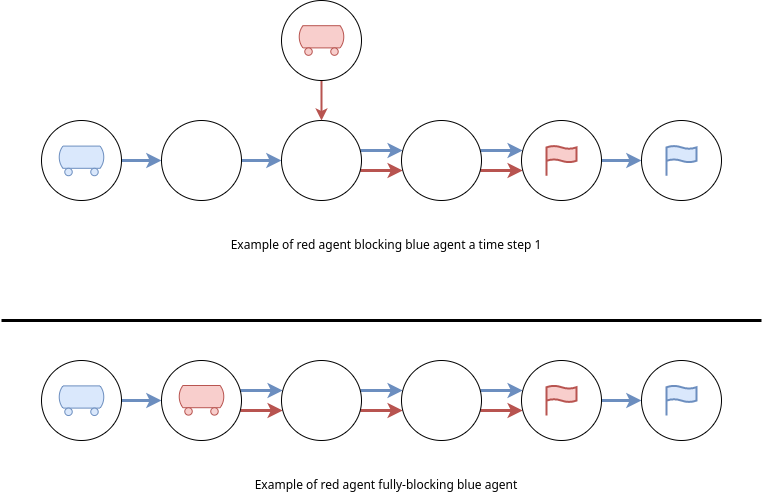

The diagram above was exported from draw.io. Its source (the exported page's mxGraphModel, read from the mxfile embedded in the PNG):
<mxGraphModel dx="1421" dy="904" grid="1" gridSize="10" guides="1" tooltips="1" connect="1" arrows="1" fold="1" page="1" pageScale="1" pageWidth="850" pageHeight="1100" math="0" shadow="0">
  <root>
    <mxCell id="0" />
    <mxCell id="1" parent="0" />
    <mxCell id="Mu9XdncE5rE30lAWcKzd-47" value="" style="edgeStyle=orthogonalEdgeStyle;rounded=0;orthogonalLoop=1;jettySize=auto;html=1;strokeWidth=3;fillColor=#dae8fc;strokeColor=#6c8ebf;" parent="1" source="Mu9XdncE5rE30lAWcKzd-8" target="Mu9XdncE5rE30lAWcKzd-9" edge="1">
      <mxGeometry relative="1" as="geometry" />
    </mxCell>
    <mxCell id="Mu9XdncE5rE30lAWcKzd-8" value="" style="ellipse;whiteSpace=wrap;html=1;aspect=fixed;" parent="1" vertex="1">
      <mxGeometry x="80" y="200" width="80" height="80" as="geometry" />
    </mxCell>
    <mxCell id="Mu9XdncE5rE30lAWcKzd-43" value="" style="edgeStyle=orthogonalEdgeStyle;rounded=0;orthogonalLoop=1;jettySize=auto;html=1;strokeWidth=3;fillColor=#dae8fc;strokeColor=#6c8ebf;" parent="1" source="Mu9XdncE5rE30lAWcKzd-9" target="Mu9XdncE5rE30lAWcKzd-10" edge="1">
      <mxGeometry relative="1" as="geometry">
        <Array as="points">
          <mxPoint x="290" y="240" />
          <mxPoint x="290" y="240" />
        </Array>
      </mxGeometry>
    </mxCell>
    <mxCell id="Mu9XdncE5rE30lAWcKzd-9" value="" style="ellipse;whiteSpace=wrap;html=1;aspect=fixed;" parent="1" vertex="1">
      <mxGeometry x="200" y="200" width="80" height="80" as="geometry" />
    </mxCell>
    <mxCell id="Mu9XdncE5rE30lAWcKzd-44" value="" style="edgeStyle=orthogonalEdgeStyle;rounded=0;orthogonalLoop=1;jettySize=auto;html=1;strokeWidth=3;fillColor=#dae8fc;strokeColor=#6c8ebf;" parent="1" source="Mu9XdncE5rE30lAWcKzd-10" target="Mu9XdncE5rE30lAWcKzd-12" edge="1">
      <mxGeometry relative="1" as="geometry">
        <Array as="points">
          <mxPoint x="420" y="230" />
          <mxPoint x="420" y="230" />
        </Array>
      </mxGeometry>
    </mxCell>
    <mxCell id="Mu9XdncE5rE30lAWcKzd-49" value="" style="edgeStyle=orthogonalEdgeStyle;rounded=0;orthogonalLoop=1;jettySize=auto;html=1;strokeWidth=3;fillColor=#f8cecc;strokeColor=#b85450;" parent="1" source="Mu9XdncE5rE30lAWcKzd-10" target="Mu9XdncE5rE30lAWcKzd-12" edge="1">
      <mxGeometry relative="1" as="geometry">
        <Array as="points">
          <mxPoint x="420" y="250" />
          <mxPoint x="420" y="250" />
        </Array>
      </mxGeometry>
    </mxCell>
    <mxCell id="Mu9XdncE5rE30lAWcKzd-10" value="" style="ellipse;whiteSpace=wrap;html=1;aspect=fixed;" parent="1" vertex="1">
      <mxGeometry x="320" y="200" width="80" height="80" as="geometry" />
    </mxCell>
    <mxCell id="Mu9XdncE5rE30lAWcKzd-45" value="" style="edgeStyle=orthogonalEdgeStyle;rounded=0;orthogonalLoop=1;jettySize=auto;html=1;strokeWidth=3;fillColor=#dae8fc;strokeColor=#6c8ebf;" parent="1" source="Mu9XdncE5rE30lAWcKzd-12" target="Mu9XdncE5rE30lAWcKzd-14" edge="1">
      <mxGeometry relative="1" as="geometry">
        <Array as="points">
          <mxPoint x="530" y="230" />
          <mxPoint x="530" y="230" />
        </Array>
      </mxGeometry>
    </mxCell>
    <mxCell id="Mu9XdncE5rE30lAWcKzd-50" value="" style="edgeStyle=orthogonalEdgeStyle;rounded=0;orthogonalLoop=1;jettySize=auto;html=1;strokeWidth=3;fillColor=#f8cecc;strokeColor=#b85450;" parent="1" source="Mu9XdncE5rE30lAWcKzd-12" target="Mu9XdncE5rE30lAWcKzd-14" edge="1">
      <mxGeometry relative="1" as="geometry">
        <Array as="points">
          <mxPoint x="540" y="250" />
          <mxPoint x="540" y="250" />
        </Array>
      </mxGeometry>
    </mxCell>
    <mxCell id="Mu9XdncE5rE30lAWcKzd-12" value="" style="ellipse;whiteSpace=wrap;html=1;aspect=fixed;" parent="1" vertex="1">
      <mxGeometry x="440" y="200" width="80" height="80" as="geometry" />
    </mxCell>
    <mxCell id="Mu9XdncE5rE30lAWcKzd-46" value="" style="edgeStyle=orthogonalEdgeStyle;rounded=0;orthogonalLoop=1;jettySize=auto;html=1;strokeWidth=3;fillColor=#dae8fc;strokeColor=#6c8ebf;" parent="1" source="Mu9XdncE5rE30lAWcKzd-14" target="Mu9XdncE5rE30lAWcKzd-42" edge="1">
      <mxGeometry relative="1" as="geometry">
        <Array as="points">
          <mxPoint x="660" y="240" />
          <mxPoint x="660" y="240" />
        </Array>
      </mxGeometry>
    </mxCell>
    <mxCell id="Mu9XdncE5rE30lAWcKzd-14" value="" style="ellipse;whiteSpace=wrap;html=1;aspect=fixed;" parent="1" vertex="1">
      <mxGeometry x="560" y="200" width="80" height="80" as="geometry" />
    </mxCell>
    <mxCell id="Mu9XdncE5rE30lAWcKzd-42" value="" style="ellipse;whiteSpace=wrap;html=1;aspect=fixed;" parent="1" vertex="1">
      <mxGeometry x="680" y="200" width="80" height="80" as="geometry" />
    </mxCell>
    <mxCell id="Mu9XdncE5rE30lAWcKzd-52" value="" style="edgeStyle=orthogonalEdgeStyle;rounded=0;orthogonalLoop=1;jettySize=auto;html=1;strokeWidth=3;fillColor=#dae8fc;strokeColor=#6c8ebf;" parent="1" source="Mu9XdncE5rE30lAWcKzd-53" target="Mu9XdncE5rE30lAWcKzd-56" edge="1">
      <mxGeometry relative="1" as="geometry" />
    </mxCell>
    <mxCell id="Mu9XdncE5rE30lAWcKzd-53" value="" style="ellipse;whiteSpace=wrap;html=1;aspect=fixed;" parent="1" vertex="1">
      <mxGeometry x="80" y="440" width="80" height="80" as="geometry" />
    </mxCell>
    <mxCell id="Mu9XdncE5rE30lAWcKzd-54" value="" style="edgeStyle=orthogonalEdgeStyle;rounded=0;orthogonalLoop=1;jettySize=auto;html=1;strokeWidth=3;fillColor=#dae8fc;strokeColor=#6c8ebf;" parent="1" source="Mu9XdncE5rE30lAWcKzd-56" target="Mu9XdncE5rE30lAWcKzd-59" edge="1">
      <mxGeometry relative="1" as="geometry">
        <Array as="points">
          <mxPoint x="300" y="470" />
          <mxPoint x="300" y="470" />
        </Array>
      </mxGeometry>
    </mxCell>
    <mxCell id="Mu9XdncE5rE30lAWcKzd-55" value="" style="edgeStyle=orthogonalEdgeStyle;rounded=0;orthogonalLoop=1;jettySize=auto;html=1;strokeWidth=3;fillColor=#f8cecc;strokeColor=#b85450;" parent="1" source="Mu9XdncE5rE30lAWcKzd-56" target="Mu9XdncE5rE30lAWcKzd-59" edge="1">
      <mxGeometry relative="1" as="geometry">
        <Array as="points">
          <mxPoint x="300" y="490" />
          <mxPoint x="300" y="490" />
        </Array>
      </mxGeometry>
    </mxCell>
    <mxCell id="Mu9XdncE5rE30lAWcKzd-56" value="" style="ellipse;whiteSpace=wrap;html=1;aspect=fixed;" parent="1" vertex="1">
      <mxGeometry x="200" y="440" width="80" height="80" as="geometry" />
    </mxCell>
    <mxCell id="Mu9XdncE5rE30lAWcKzd-57" value="" style="edgeStyle=orthogonalEdgeStyle;rounded=0;orthogonalLoop=1;jettySize=auto;html=1;strokeWidth=3;fillColor=#dae8fc;strokeColor=#6c8ebf;" parent="1" source="Mu9XdncE5rE30lAWcKzd-59" target="Mu9XdncE5rE30lAWcKzd-62" edge="1">
      <mxGeometry relative="1" as="geometry">
        <Array as="points">
          <mxPoint x="420" y="470" />
          <mxPoint x="420" y="470" />
        </Array>
      </mxGeometry>
    </mxCell>
    <mxCell id="Mu9XdncE5rE30lAWcKzd-58" value="" style="edgeStyle=orthogonalEdgeStyle;rounded=0;orthogonalLoop=1;jettySize=auto;html=1;strokeWidth=3;fillColor=#f8cecc;strokeColor=#b85450;" parent="1" source="Mu9XdncE5rE30lAWcKzd-59" target="Mu9XdncE5rE30lAWcKzd-62" edge="1">
      <mxGeometry relative="1" as="geometry">
        <Array as="points">
          <mxPoint x="420" y="490" />
          <mxPoint x="420" y="490" />
        </Array>
      </mxGeometry>
    </mxCell>
    <mxCell id="Mu9XdncE5rE30lAWcKzd-59" value="" style="ellipse;whiteSpace=wrap;html=1;aspect=fixed;" parent="1" vertex="1">
      <mxGeometry x="320" y="440" width="80" height="80" as="geometry" />
    </mxCell>
    <mxCell id="Mu9XdncE5rE30lAWcKzd-60" value="" style="edgeStyle=orthogonalEdgeStyle;rounded=0;orthogonalLoop=1;jettySize=auto;html=1;strokeWidth=3;fillColor=#dae8fc;strokeColor=#6c8ebf;" parent="1" source="Mu9XdncE5rE30lAWcKzd-62" target="Mu9XdncE5rE30lAWcKzd-64" edge="1">
      <mxGeometry relative="1" as="geometry">
        <Array as="points">
          <mxPoint x="530" y="470" />
          <mxPoint x="530" y="470" />
        </Array>
      </mxGeometry>
    </mxCell>
    <mxCell id="Mu9XdncE5rE30lAWcKzd-61" value="" style="edgeStyle=orthogonalEdgeStyle;rounded=0;orthogonalLoop=1;jettySize=auto;html=1;strokeWidth=3;fillColor=#f8cecc;strokeColor=#b85450;" parent="1" source="Mu9XdncE5rE30lAWcKzd-62" target="Mu9XdncE5rE30lAWcKzd-64" edge="1">
      <mxGeometry relative="1" as="geometry">
        <Array as="points">
          <mxPoint x="540" y="490" />
          <mxPoint x="540" y="490" />
        </Array>
      </mxGeometry>
    </mxCell>
    <mxCell id="Mu9XdncE5rE30lAWcKzd-62" value="" style="ellipse;whiteSpace=wrap;html=1;aspect=fixed;" parent="1" vertex="1">
      <mxGeometry x="440" y="440" width="80" height="80" as="geometry" />
    </mxCell>
    <mxCell id="Mu9XdncE5rE30lAWcKzd-63" value="" style="edgeStyle=orthogonalEdgeStyle;rounded=0;orthogonalLoop=1;jettySize=auto;html=1;strokeWidth=3;fillColor=#dae8fc;strokeColor=#6c8ebf;" parent="1" source="Mu9XdncE5rE30lAWcKzd-64" target="Mu9XdncE5rE30lAWcKzd-65" edge="1">
      <mxGeometry relative="1" as="geometry">
        <Array as="points">
          <mxPoint x="660" y="480" />
          <mxPoint x="660" y="480" />
        </Array>
      </mxGeometry>
    </mxCell>
    <mxCell id="Mu9XdncE5rE30lAWcKzd-64" value="" style="ellipse;whiteSpace=wrap;html=1;aspect=fixed;" parent="1" vertex="1">
      <mxGeometry x="560" y="440" width="80" height="80" as="geometry" />
    </mxCell>
    <mxCell id="Mu9XdncE5rE30lAWcKzd-65" value="" style="ellipse;whiteSpace=wrap;html=1;aspect=fixed;" parent="1" vertex="1">
      <mxGeometry x="680" y="440" width="80" height="80" as="geometry" />
    </mxCell>
    <mxCell id="Mu9XdncE5rE30lAWcKzd-66" value="" style="endArrow=none;html=1;rounded=0;strokeWidth=3;" parent="1" edge="1">
      <mxGeometry width="50" height="50" relative="1" as="geometry">
        <mxPoint x="40" y="400" as="sourcePoint" />
        <mxPoint x="800" y="400" as="targetPoint" />
      </mxGeometry>
    </mxCell>
    <mxCell id="K-YB_KJQaQzQUBwZ-aw0-1" value="" style="verticalLabelPosition=bottom;outlineConnect=0;align=center;dashed=0;html=1;verticalAlign=top;shape=mxgraph.pid.misc.tank_car,_tank_wagon;fillColor=#f8cecc;strokeColor=#b85450;" parent="1" vertex="1">
      <mxGeometry x="336.5" y="105.18999999999998" width="47" height="29.61" as="geometry" />
    </mxCell>
    <mxCell id="K-YB_KJQaQzQUBwZ-aw0-2" value="" style="html=1;verticalLabelPosition=bottom;align=center;labelBackgroundColor=#ffffff;verticalAlign=top;strokeWidth=2;strokeColor=#b85450;shadow=0;dashed=0;shape=mxgraph.ios7.icons.flag;fillColor=#f8cecc;" parent="1" vertex="1">
      <mxGeometry x="585" y="225.2" width="30" height="30" as="geometry" />
    </mxCell>
    <mxCell id="K-YB_KJQaQzQUBwZ-aw0-3" value="" style="html=1;verticalLabelPosition=bottom;align=center;labelBackgroundColor=#ffffff;verticalAlign=top;strokeWidth=2;strokeColor=#6c8ebf;shadow=0;dashed=0;shape=mxgraph.ios7.icons.flag;fillColor=#dae8fc;" parent="1" vertex="1">
      <mxGeometry x="705" y="225.2" width="30" height="30" as="geometry" />
    </mxCell>
    <mxCell id="K-YB_KJQaQzQUBwZ-aw0-4" value="" style="verticalLabelPosition=bottom;outlineConnect=0;align=center;dashed=0;html=1;verticalAlign=top;shape=mxgraph.pid.misc.tank_car,_tank_wagon;fillColor=#dae8fc;strokeColor=#6c8ebf;" parent="1" vertex="1">
      <mxGeometry x="96.5" y="225.58999999999997" width="47" height="29.61" as="geometry" />
    </mxCell>
    <mxCell id="K-YB_KJQaQzQUBwZ-aw0-5" value="" style="html=1;verticalLabelPosition=bottom;align=center;labelBackgroundColor=#ffffff;verticalAlign=top;strokeWidth=2;strokeColor=#6c8ebf;shadow=0;dashed=0;shape=mxgraph.ios7.icons.flag;fillColor=#dae8fc;" parent="1" vertex="1">
      <mxGeometry x="705" y="465" width="30" height="30" as="geometry" />
    </mxCell>
    <mxCell id="K-YB_KJQaQzQUBwZ-aw0-6" value="" style="html=1;verticalLabelPosition=bottom;align=center;labelBackgroundColor=#ffffff;verticalAlign=top;strokeWidth=2;strokeColor=#b85450;shadow=0;dashed=0;shape=mxgraph.ios7.icons.flag;fillColor=#f8cecc;" parent="1" vertex="1">
      <mxGeometry x="585" y="465" width="30" height="30" as="geometry" />
    </mxCell>
    <mxCell id="K-YB_KJQaQzQUBwZ-aw0-7" value="" style="verticalLabelPosition=bottom;outlineConnect=0;align=center;dashed=0;html=1;verticalAlign=top;shape=mxgraph.pid.misc.tank_car,_tank_wagon;fillColor=#f8cecc;strokeColor=#b85450;" parent="1" vertex="1">
      <mxGeometry x="216.5" y="465" width="47" height="29.61" as="geometry" />
    </mxCell>
    <mxCell id="K-YB_KJQaQzQUBwZ-aw0-8" value="" style="verticalLabelPosition=bottom;outlineConnect=0;align=center;dashed=0;html=1;verticalAlign=top;shape=mxgraph.pid.misc.tank_car,_tank_wagon;fillColor=#dae8fc;strokeColor=#6c8ebf;" parent="1" vertex="1">
      <mxGeometry x="96.5" y="465.39" width="47" height="29.61" as="geometry" />
    </mxCell>
    <mxCell id="FTJ6RQYpcwLC2VNW2O7f-2" value="" style="edgeStyle=orthogonalEdgeStyle;rounded=0;orthogonalLoop=1;jettySize=auto;html=1;fillColor=#f8cecc;strokeColor=#b85450;strokeWidth=2;" edge="1" parent="1" source="FTJ6RQYpcwLC2VNW2O7f-1" target="Mu9XdncE5rE30lAWcKzd-10">
      <mxGeometry relative="1" as="geometry" />
    </mxCell>
    <mxCell id="FTJ6RQYpcwLC2VNW2O7f-1" value="" style="ellipse;whiteSpace=wrap;html=1;aspect=fixed;" vertex="1" parent="1">
      <mxGeometry x="320" y="80" width="80" height="80" as="geometry" />
    </mxCell>
    <mxCell id="FTJ6RQYpcwLC2VNW2O7f-3" value="" style="verticalLabelPosition=bottom;outlineConnect=0;align=center;dashed=0;html=1;verticalAlign=top;shape=mxgraph.pid.misc.tank_car,_tank_wagon;fillColor=#f8cecc;strokeColor=#b85450;" vertex="1" parent="1">
      <mxGeometry x="336.5" y="105.19" width="47" height="29.61" as="geometry" />
    </mxCell>
    <mxCell id="FTJ6RQYpcwLC2VNW2O7f-4" value="Example of red agent blocking blue agent a time step 1" style="text;html=1;strokeColor=none;fillColor=none;align=center;verticalAlign=middle;whiteSpace=wrap;rounded=0;" vertex="1" parent="1">
      <mxGeometry x="210" y="310" width="430" height="30" as="geometry" />
    </mxCell>
    <mxCell id="FTJ6RQYpcwLC2VNW2O7f-5" value="Example of red agent fully-blocking blue agent" style="text;html=1;strokeColor=none;fillColor=none;align=center;verticalAlign=middle;whiteSpace=wrap;rounded=0;" vertex="1" parent="1">
      <mxGeometry x="210" y="550" width="430" height="30" as="geometry" />
    </mxCell>
  </root>
</mxGraphModel>